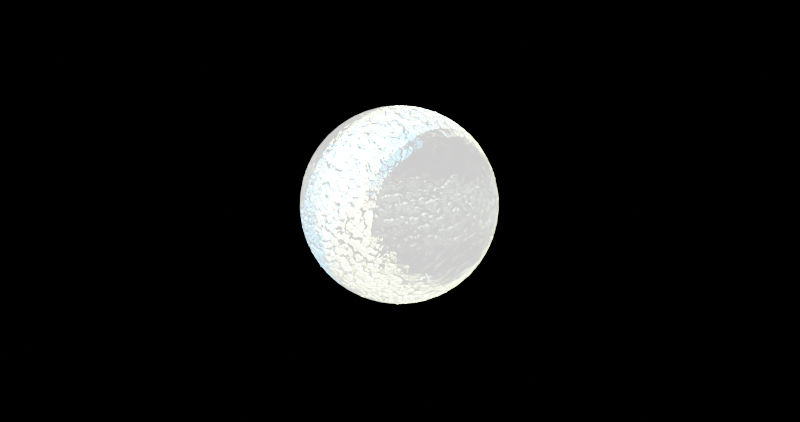 # Source: untitled.blend  (saved by Blender 3.5.10; exported with 4.5.12 LTS)
import bpy
from mathutils import Matrix  # noqa: F401  (used for matrix-valued properties, if any)

bpy.ops.wm.read_factory_settings(use_empty=True)
scene = bpy.context.scene
scene.name = 'Scene'

# ---- collections
col_collection = bpy.data.collections.new('Collection'); scene.collection.children.link(col_collection)

# ---- materials (node trees are filled in below, after node groups)
mat_material = bpy.data.materials.new('Material')
mat_material.alpha_threshold = 0.0
mat_material.use_transparent_shadow = False
mat_material.roughness = 0.5
mat_material.line_color = (0.0, 0.0, 0.0, 1.0)

# ---- material node trees
mat_material.use_nodes = True; mat_material.node_tree.nodes.clear()
_N = mat_material.node_tree.nodes; _L = mat_material.node_tree.links
n0 = _N.new('ShaderNodeOutputMaterial'); n0.name = 'Material Output'; n0.location = (539, 300)
n1 = _N.new('ShaderNodeBump'); n1.name = 'Bump'; n1.location = (-216, 394)
n1.inputs[1].default_value = 10.0
n1.inputs[2].default_value = 1.0
n2 = _N.new('ShaderNodeBsdfPrincipled'); n2.name = 'Principled BSDF'; n2.location = (249, 300)
n2.distribution = 'GGX'
n2.subsurface_method = 'RANDOM_WALK_SKIN'
n2.inputs[0].default_value = (0.4669, 0.5807, 0.4081, 1.0)
n2.inputs[1].default_value = 1.0
n2.inputs[3].default_value = 1.45
n2.inputs[28].default_value = 1.0
n3 = _N.new('ShaderNodeShaderToRGB'); n3.name = 'Shader to RGB'; n3.location = (51, -206)
n4 = _N.new('ShaderNodeTexNoise'); n4.name = 'Noise Texture.002'; n4.location = (-441, -55)
n4.inputs[3].default_value = 6.7
n4.inputs[4].default_value = 1.0
n5 = _N.new('ShaderNodeValToRGB'); n5.name = 'ColorRamp.004'; n5.location = (-213, -367)
while len(n5.color_ramp.elements) > 1: n5.color_ramp.elements.remove(n5.color_ramp.elements[-1])
n5.color_ramp.elements[0].position = 0.7825; n5.color_ramp.elements[0].color = (0.0, 0.0, 0.0, 1.0)
_e = n5.color_ramp.elements.new(1.0); _e.color = (1.0, 1.0, 1.0, 1.0)
n6 = _N.new('ShaderNodeTexNoise'); n6.name = 'Noise Texture.003'; n6.location = (-403, -397)
n6.inputs[2].default_value = 6.0
n6.inputs[3].default_value = 15.0
n6.inputs[4].default_value = 1.0
n7 = _N.new('ShaderNodeEmission'); n7.name = 'Emission'; n7.location = (41, -51)
n7.inputs[1].default_value = 5.5
n8 = _N.new('ShaderNodeValToRGB'); n8.name = 'ColorRamp.003'; n8.location = (-249, -27)
while len(n8.color_ramp.elements) > 1: n8.color_ramp.elements.remove(n8.color_ramp.elements[-1])
n8.color_ramp.elements[0].position = 0.7644; n8.color_ramp.elements[0].color = (0.0, 0.0, 0.0, 1.0)
_e = n8.color_ramp.elements.new(0.9879); _e.color = (0.06197, 1.0, 0.1842, 1.0)
n9 = _N.new('ShaderNodeTexVoronoi'); n9.name = 'Voronoi Texture'; n9.location = (-941, 332)
n9.inputs[2].default_value = 30.0
n10 = _N.new('ShaderNodeTexNoise'); n10.name = 'Noise Texture'; n10.location = (-960, 18)
n10.inputs[2].default_value = 20.0
n10.inputs[3].default_value = 50.0
n10.inputs[4].default_value = 1.0
n11 = _N.new('ShaderNodeTexNoise'); n11.name = 'Noise Texture.001'; n11.location = (-1008, 556)
n11.inputs[2].default_value = 10.0
n11.inputs[3].default_value = 30.0
n11.inputs[4].default_value = 1.0
n12 = _N.new('ShaderNodeValToRGB'); n12.name = 'ColorRamp.002'; n12.location = (-761, 560)
while len(n12.color_ramp.elements) > 1: n12.color_ramp.elements.remove(n12.color_ramp.elements[-1])
n12.color_ramp.elements[0].position = 0.2054; n12.color_ramp.elements[0].color = (0.06696, 0.06696, 0.06696, 1.0)
_e = n12.color_ramp.elements.new(0.6737); _e.color = (1.0, 1.0, 1.0, 1.0)
n13 = _N.new('ShaderNodeValToRGB'); n13.name = 'ColorRamp.001'; n13.location = (-756, 329)
while len(n13.color_ramp.elements) > 1: n13.color_ramp.elements.remove(n13.color_ramp.elements[-1])
n13.color_ramp.elements[0].position = 0.5438; n13.color_ramp.elements[0].color = (1.0, 1.0, 1.0, 1.0)
_e = n13.color_ramp.elements.new(0.9366); _e.color = (0.0, 0.0, 0.0, 1.0)
n14 = _N.new('ShaderNodeValToRGB'); n14.name = 'ColorRamp'; n14.location = (-743, 90)
while len(n14.color_ramp.elements) > 1: n14.color_ramp.elements.remove(n14.color_ramp.elements[-1])
n14.color_ramp.elements[0].position = 0.0; n14.color_ramp.elements[0].color = (1.0, 1.0, 1.0, 1.0)
_e = n14.color_ramp.elements.new(0.3807); _e.color = (0.2206, 1.0, 0.5554, 1.0)
n15 = _N.new('ShaderNodeMix'); n15.name = 'Mix'; n15.location = (-436, 446)
n15.inputs[4].default_value = (12.8, 12.8, 0.0)
n15.inputs[5].default_value = (82.7, 82.7, 0.0)
_L.new(n2.outputs[0], n0.inputs[0])
_L.new(n10.outputs[0], n14.inputs[0])
_L.new(n9.outputs[0], n13.inputs[0])
_L.new(n14.outputs[0], n15.inputs[3])
_L.new(n15.outputs[0], n1.inputs[3])
_L.new(n12.outputs[0], n15.inputs[0])
_L.new(n13.outputs[0], n15.inputs[2])
_L.new(n11.outputs[0], n12.inputs[0])
_L.new(n1.outputs[0], n2.inputs[5])
_L.new(n8.outputs[0], n7.inputs[0])
_L.new(n7.outputs[0], n3.inputs[0])
_L.new(n3.outputs[0], n2.inputs[27])
_L.new(n4.outputs[0], n8.inputs[0])
_L.new(n5.outputs[0], n2.inputs[2])
_L.new(n6.outputs[0], n5.inputs[0])
n0.is_active_output = True

# ---- world
world_world = bpy.data.worlds.new('World'); scene.world = world_world
world_world.use_nodes = True; world_world.node_tree.nodes.clear()
_N = world_world.node_tree.nodes; _L = world_world.node_tree.links
n0 = _N.new('ShaderNodeOutputWorld'); n0.name = 'World Output'; n0.location = (300, 300)
n1 = _N.new('ShaderNodeBackground'); n1.name = 'Background'; n1.location = (10, 300)
n1.inputs[0].default_value = (0.0, 0.0, 0.0, 1.0)
_L.new(n1.outputs[0], n0.inputs[0])
n0.is_active_output = True
world_world.color = (0.05088, 0.05088, 0.05088)
world_world.use_sun_shadow = False
world_world.sun_shadow_jitter_overblur = 0.0

# ---- cameras
cam_camera = bpy.data.cameras.new('Camera')
cam_camera.clip_end = 100.0
cam_camera.ortho_scale = 7.314

# ---- lights
light_light = bpy.data.lights.new('Light', 'POINT')
light_light.transmission_factor = 0.0
light_light.energy = 1000.0
light_light.shadow_soft_size = 0.1
light_light.shadow_maximum_resolution = 0.006
light_light.use_absolute_resolution = True
light_area = bpy.data.lights.new('Area', 'AREA')
light_area.color = (0.1994, 0.1994, 0.1994)
light_area.transmission_factor = 0.0
light_area.energy = 1571.0
light_area.shadow_maximum_resolution = 0.006
light_area.use_absolute_resolution = True
light_area.size = 1.0
light_area.size_y = 1.0
light_area_001 = bpy.data.lights.new('Area.001', 'AREA')
light_area_001.color = (0.1503, 0.1488, 0.07256)
light_area_001.transmission_factor = 0.0
light_area_001.energy = 1.963e+04
light_area_001.shadow_maximum_resolution = 0.006
light_area_001.use_absolute_resolution = True
light_area_001.size = 0.8041
light_area_001.size_y = 1.0
light_area_002 = bpy.data.lights.new('Area.002', 'AREA')
light_area_002.color = (0.03386, 0.1685, 0.4102)
light_area_002.transmission_factor = 0.0
light_area_002.energy = 1.963e+04
light_area_002.shadow_maximum_resolution = 0.006
light_area_002.use_absolute_resolution = True
light_area_002.size = 1.0
light_area_002.size_y = 1.0
light_area_003 = bpy.data.lights.new('Area.003', 'POINT')
light_area_003.transmission_factor = 0.0
light_area_003.energy = 9e+04
light_area_003.shadow_maximum_resolution = 0.006
light_area_003.use_absolute_resolution = True

# ---- meshes
me_cube = bpy.data.meshes.new('Cube')
me_cube.from_pydata([(1.0, 1.0, 1.0), (1.0, 1.0, -1.0), (1.0, -1.0, 1.0), (1.0, -1.0, -1.0), (-1.0, 1.0, 1.0), (-1.0, 1.0, -1.0), (-1.0, -1.0, 1.0), (-1.0, -1.0, -1.0)], [], [(0, 4, 6, 2), (3, 2, 6, 7), (7, 6, 4, 5), (5, 1, 3, 7), (1, 0, 2, 3), (5, 4, 0, 1)])
_uv = me_cube.uv_layers.new(name='UVMap')
_uv.uv.foreach_set('vector', [0.625, 0.5, 0.875, 0.5, 0.875, 0.75, 0.625, 0.75, 0.375, 0.75, 0.625, 0.75, 0.625, 1.0, 0.375, 1.0, 0.375, 0.0, 0.625, 0.0, 0.625, 0.25, 0.375, 0.25, 0.125, 0.5, 0.375, 0.5, 0.375, 0.75, 0.125, 0.75, 0.375, 0.5, 0.625, 0.5, 0.625, 0.75, 0.375, 0.75, 0.375, 0.25, 0.625, 0.25, 0.625, 0.5, 0.375, 0.5])
me_cube.materials.append(mat_material)
me_cube.use_mirror_vertex_groups = False
me_cube.update()

# ---- objects
ob_cube = bpy.data.objects.new('Cube', me_cube)
ob_light = bpy.data.objects.new('Light', light_light)
ob_camera = bpy.data.objects.new('Camera', cam_camera)
ob_area = bpy.data.objects.new('Area', light_area)
ob_area_001 = bpy.data.objects.new('Area.001', light_area_001)
ob_area_002 = bpy.data.objects.new('Area.002', light_area_002)
ob_area_003 = bpy.data.objects.new('Area.003', light_area_003)

# ---- transforms, parenting, visibility, modifiers, constraints
ob_cube.location = (0.0, 0.0, 0.0)
ob_cube.lock_rotations_4d = False
ob_cube.empty_display_type = 'ARROWS'
ob_cube.lineart.crease_threshold = 0.0
_m = ob_cube.modifiers.new('Bevel', 'BEVEL')
_m.width = 1.0
_m.width_pct = 1.0
_m.segments = 12
ob_light.location = (4.076, 1.005, 5.904)
ob_light.rotation_euler = (0.6503, 0.05522, 1.866)
ob_light.lock_rotations_4d = False
ob_light.empty_display_type = 'ARROWS'
ob_light.color = (0.0, 0.0, 0.0, 0.0)
ob_light.lineart.crease_threshold = 0.0
ob_camera.location = (7.359, -6.926, 4.958)
ob_camera.rotation_euler = (1.109, 0.0, 0.8149)
ob_camera.lock_rotations_4d = False
ob_camera.empty_display_type = 'ARROWS'
ob_camera.color = (0.0, 0.0, 0.0, 0.0)
ob_camera.display_type = 'WIRE'
ob_camera.lineart.crease_threshold = 0.0
ob_area.location = (-0.2841, 1.149, 4.622)
ob_area.scale = (3.041, 3.041, 3.041)
ob_area_001.location = (2.59, -0.2233, 0.8539)
ob_area_001.rotation_euler = (0.2914, 1.056, 0.06097)
ob_area_001.scale = (2.379, 2.379, 2.379)
ob_area_002.location = (-4.733, -0.1482, 1.645)
ob_area_002.rotation_euler = (1.39e-07, -1.114, -1.86e-07)
ob_area_002.scale = (3.041, 3.041, 3.041)
ob_area_003.location = (0.0, 4.59, 2.77)

# ---- collection membership
col_collection.objects.link(ob_cube)
col_collection.objects.link(ob_light)
col_collection.objects.link(ob_camera)
col_collection.objects.link(ob_area)
col_collection.objects.link(ob_area_001)
col_collection.objects.link(ob_area_002)
col_collection.objects.link(ob_area_003)

# ---- scene / render settings (as saved in the file)
scene.camera = ob_camera
scene.frame_start = 1; scene.frame_end = 250; scene.frame_set(1)
scene.render.engine = 'BLENDER_EEVEE_NEXT'
scene.render.image_settings.color_depth = '16'
scene.render.resolution_x = 4096
scene.render.resolution_y = 2160
scene.render.use_motion_blur = True
scene.render.use_border = True
scene.cycles.sampling_pattern = 'TABULATED_SOBOL'
scene.view_settings.view_transform = 'Filmic'
bpy.context.view_layer.update()
